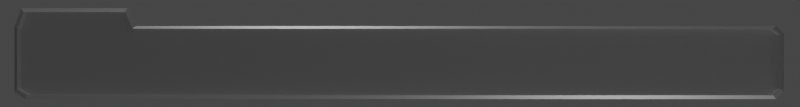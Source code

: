 # Source: imagem_mensagem_regra_UI.blend  (saved by Blender 3.2.14; exported with 4.5.12 LTS)
import bpy
from mathutils import Matrix  # noqa: F401  (used for matrix-valued properties, if any)

bpy.ops.wm.read_factory_settings(use_empty=True)
scene = bpy.context.scene
scene.name = 'Scene'

# ---- collections
col_collection = bpy.data.collections.new('Collection'); scene.collection.children.link(col_collection)

# ---- materials (node trees are filled in below, after node groups)
mat_material = bpy.data.materials.new('Material')
mat_material.alpha_threshold = 0.0
mat_material.use_transparent_shadow = False
mat_material.line_color = (0.0, 0.0, 0.0, 1.0)

# ---- material node trees
mat_material.use_nodes = True; mat_material.node_tree.nodes.clear()
_N = mat_material.node_tree.nodes; _L = mat_material.node_tree.links
n0 = _N.new('ShaderNodeOutputMaterial'); n0.name = 'Material Output'; n0.location = (300, 300)
n1 = _N.new('ShaderNodeBsdfPrincipled'); n1.name = 'Principled BSDF'; n1.location = (10, 300)
n1.distribution = 'GGX'
n1.subsurface_method = 'RANDOM_WALK_SKIN'
n1.inputs[0].default_value = (0.5382, 0.5382, 0.5382, 1.0)
n1.inputs[1].default_value = 0.4638
n1.inputs[2].default_value = 0.4
n1.inputs[3].default_value = 1.45
n1.inputs[13].default_value = 0.3551
n1.inputs[27].default_value = (0.0, 0.0, 0.0, 1.0)
n1.inputs[28].default_value = 1.0
_L.new(n1.outputs[0], n0.inputs[0])
n0.is_active_output = True

# ---- world
world_world = bpy.data.worlds.new('World'); scene.world = world_world
world_world.use_nodes = True; world_world.node_tree.nodes.clear()
_N = world_world.node_tree.nodes; _L = world_world.node_tree.links
n0 = _N.new('ShaderNodeOutputWorld'); n0.name = 'World Output'; n0.location = (300, 300)
n1 = _N.new('ShaderNodeBackground'); n1.name = 'Background'; n1.location = (10, 300)
n1.inputs[0].default_value = (0.05088, 0.05088, 0.05088, 1.0)
_L.new(n1.outputs[0], n0.inputs[0])
n0.is_active_output = True
world_world.color = (0.05088, 0.05088, 0.05088)
world_world.use_sun_shadow = False
world_world.sun_shadow_jitter_overblur = 0.0

# ---- cameras
cam_camera_001 = bpy.data.cameras.new('Camera.001')

# ---- lights
light_light = bpy.data.lights.new('Light', 'POINT')
light_light.transmission_factor = 0.0
light_light.use_shadow = False
light_light.energy = 1000.0
light_light.shadow_soft_size = 0.1
light_light.shadow_maximum_resolution = 0.012
light_light.use_absolute_resolution = True
light_light_001 = bpy.data.lights.new('Light.001', 'POINT')
light_light_001.transmission_factor = 0.0
light_light_001.use_shadow = False
light_light_001.energy = 500.0
light_light_001.shadow_soft_size = 0.1
light_light_001.shadow_maximum_resolution = 0.012
light_light_001.use_absolute_resolution = True

# ---- meshes
me_cube_001 = bpy.data.meshes.new('Cube.001')
me_cube_001.from_pydata([(-0.05779, -3.152, 0.2258), (0.05779, -3.152, 0.2258), (-0.05779, -2.161, -0.3702), (-0.05779, -2.161, 0.2258), (0.05779, -2.161, -0.3702), (0.05779, -2.161, 0.2258), (0.05779, -2.231, 0.3712), (0.05779, -3.097, 0.3712), (-0.05779, -3.097, 0.3712), (-0.05779, -2.231, 0.3712), (-0.05779, -3.069, -0.3702), (-0.05779, -3.152, -0.3127), (-0.05779, 3.136, -0.3127), (-0.05779, 3.069, -0.3702), (-0.05779, 3.069, 0.2258), (-0.05779, 3.136, 0.1684), (0.05779, -3.152, -0.3127), (0.05779, -3.069, -0.3702), (0.05779, 3.069, -0.3702), (0.05779, 3.136, -0.3127), (0.05779, 3.136, 0.1684), (0.05779, 3.069, 0.2258), (0.07753, -3.127, 0.2042), (0.07753, -3.073, 0.3397), (0.07753, -2.185, 0.2042), (0.07753, -2.185, -0.3391), (0.07753, -2.244, 0.3397), (0.07753, 3.106, -0.2888), (0.07753, 3.042, -0.3391), (0.07753, 3.042, 0.2042), (0.07753, 3.106, 0.1539), (0.07753, -3.046, -0.3391), (0.07753, -3.127, -0.2888), (0.07753, -3.123, 0.2035), (0.07753, -3.069, 0.3397), (0.07753, -2.184, 0.2035), (0.07753, -2.184, -0.3381), (0.07753, -2.243, 0.3397), (0.07753, 3.101, -0.2881), (0.07753, 3.037, -0.3381), (0.07753, 3.037, 0.2035), (0.07753, 3.101, 0.1534), (0.07753, -3.042, -0.3381), (0.07753, -3.123, -0.2881), (-0.01345, -3.123, 0.2035), (-0.01345, -3.069, 0.3397), (-0.01345, -2.184, 0.2035), (-0.01345, -2.184, -0.3381), (-0.01345, -2.243, 0.3397), (-0.01345, 3.101, -0.2881), (-0.01345, 3.037, -0.3381), (-0.01345, 3.037, 0.2035), (-0.01345, 3.101, 0.1534), (-0.01345, -3.042, -0.3381), (-0.01345, -3.123, -0.2881)], [], [(21, 14, 3, 5), (13, 18, 4, 2), (4, 18, 28, 25), (2, 4, 17, 10), (12, 15, 20, 19), (17, 4, 25, 31), (2, 3, 14, 15, 12, 13), (16, 1, 0, 11), (6, 9, 8, 7), (3, 0, 8, 9), (7, 8, 0, 1), (9, 6, 5, 3), (6, 7, 23, 26), (18, 13, 12, 19), (14, 21, 20, 15), (10, 17, 16, 11), (10, 11, 0, 3, 2), (24, 26, 37, 35), (30, 29, 40, 41), (31, 25, 36, 42), (7, 1, 22, 23), (20, 21, 29, 30), (16, 17, 31, 32), (18, 19, 27, 28), (19, 20, 30, 27), (1, 16, 32, 22), (5, 6, 26, 24), (21, 5, 24, 29), (33, 43, 54, 44), (36, 39, 50, 47), (37, 34, 45, 48), (27, 30, 41, 38), (23, 22, 33, 34), (32, 31, 42, 43), (26, 23, 34, 37), (25, 28, 39, 36), (22, 32, 43, 33), (28, 27, 38, 39), (29, 24, 35, 40), (50, 49, 52, 51, 46, 47), (47, 46, 44, 54, 53), (44, 46, 48, 45), (39, 38, 49, 50), (40, 35, 46, 51), (42, 36, 47, 53), (41, 40, 51, 52), (35, 37, 48, 46), (38, 41, 52, 49), (34, 33, 44, 45), (43, 42, 53, 54)])
_uv = me_cube_001.uv_layers.new(name='UVMap')
_uv.uv.foreach_set('vector', [0.625, 0.506, 0.875, 0.506, 0.875, 0.658, 0.625, 0.658, 0.125, 0.506, 0.375, 0.506, 0.375, 0.658, 0.125, 0.658, 0.375, 0.658, 0.375, 0.506, 0.375, 0.506, 0.375, 0.658, 0.125, 0.658, 0.375, 0.658, 0.375, 0.744, 0.125, 0.744, 0.4072, 0.25, 0.5928, 0.25, 0.5928, 0.5, 0.4072, 0.5, 0.375, 0.744, 0.375, 0.658, 0.375, 0.658, 0.375, 0.744, 0.375, 0.092, 0.625, 0.092, 0.625, 0.244, 0.5928, 0.25, 0.4072, 0.25, 0.375, 0.244, 0.4072, 0.75, 0.625, 0.75, 0.625, 1.0, 0.4072, 1.0, 0.625, 0.6652, 0.875, 0.6652, 0.875, 0.7428, 0.625, 0.7428, 0.625, 0.092, 0.625, 0.0, 0.625, 0.007202, 0.625, 0.0848, 0.625, 0.75, 0.625, 1.0, 0.625, 1.0, 0.625, 0.75, 0.875, 0.6652, 0.625, 0.6652, 0.625, 0.658, 0.875, 0.658, 0.625, 0.6652, 0.625, 0.7428, 0.625, 0.7428, 0.625, 0.6652, 0.375, 0.506, 0.125, 0.506, 0.125, 0.5, 0.375, 0.5, 0.625, 0.25, 0.625, 0.5, 0.5928, 0.5, 0.5928, 0.25, 0.125, 0.744, 0.375, 0.744, 0.375, 0.75, 0.125, 0.75, 0.375, 0.006005, 0.4072, 0.0, 0.625, 0.0, 0.625, 0.092, 0.375, 0.092, 0.625, 0.658, 0.625, 0.6652, 0.625, 0.6652, 0.625, 0.658, 0.5928, 0.5, 0.625, 0.5, 0.625, 0.5, 0.5928, 0.5, 0.375, 0.744, 0.375, 0.658, 0.375, 0.658, 0.375, 0.744, 0.625, 0.75, 0.625, 0.75, 0.625, 0.75, 0.625, 0.75, 0.5928, 0.5, 0.625, 0.5, 0.625, 0.5, 0.5928, 0.5, 0.375, 0.75, 0.375, 0.744, 0.375, 0.744, 0.375, 0.75, 0.375, 0.506, 0.375, 0.5, 0.375, 0.5, 0.375, 0.506, 0.4072, 0.5, 0.5928, 0.5, 0.5928, 0.5, 0.4072, 0.5, 0.625, 0.75, 0.4072, 0.75, 0.4072, 0.75, 0.625, 0.75, 0.625, 0.658, 0.625, 0.6652, 0.625, 0.6652, 0.625, 0.658, 0.625, 0.506, 0.625, 0.658, 0.625, 0.658, 0.625, 0.506, 0.625, 0.75, 0.4072, 0.75, 0.4072, 0.75, 0.625, 0.75, 0.375, 0.658, 0.375, 0.506, 0.375, 0.506, 0.375, 0.658, 0.625, 0.6652, 0.625, 0.7428, 0.625, 0.7428, 0.625, 0.6652, 0.4072, 0.5, 0.5928, 0.5, 0.5928, 0.5, 0.4072, 0.5, 0.625, 0.75, 0.625, 0.75, 0.625, 0.75, 0.625, 0.75, 0.375, 0.75, 0.375, 0.744, 0.375, 0.744, 0.375, 0.75, 0.625, 0.6652, 0.625, 0.7428, 0.625, 0.7428, 0.625, 0.6652, 0.375, 0.658, 0.375, 0.506, 0.375, 0.506, 0.375, 0.658, 0.625, 0.75, 0.4072, 0.75, 0.4072, 0.75, 0.625, 0.75, 0.375, 0.506, 0.375, 0.5, 0.375, 0.5, 0.375, 0.506, 0.625, 0.506, 0.625, 0.658, 0.625, 0.658, 0.625, 0.506, 0.375, 0.506, 0.4072, 0.5, 0.5928, 0.5, 0.625, 0.506, 0.625, 0.658, 0.375, 0.658, 0.375, 0.658, 0.625, 0.658, 0.625, 0.75, 0.4072, 0.75, 0.375, 0.744, 0.625, 0.75, 0.625, 0.658, 0.625, 0.6652, 0.625, 0.7428, 0.375, 0.506, 0.375, 0.5, 0.375, 0.5, 0.375, 0.506, 0.625, 0.506, 0.625, 0.658, 0.625, 0.658, 0.625, 0.506, 0.375, 0.744, 0.375, 0.658, 0.375, 0.658, 0.375, 0.744, 0.5928, 0.5, 0.625, 0.5, 0.625, 0.5, 0.5928, 0.5, 0.625, 0.658, 0.625, 0.6652, 0.625, 0.6652, 0.625, 0.658, 0.4072, 0.5, 0.5928, 0.5, 0.5928, 0.5, 0.4072, 0.5, 0.625, 0.75, 0.625, 0.75, 0.625, 0.75, 0.625, 0.75, 0.375, 0.75, 0.375, 0.744, 0.375, 0.744, 0.375, 0.75])
me_cube_001.materials.append(mat_material)
me_cube_001.update()

# ---- objects
ob_light_sup = bpy.data.objects.new('Light sup', light_light)
ob_light_inf = bpy.data.objects.new('Light inf', light_light_001)
ob_camera = bpy.data.objects.new('Camera', cam_camera_001)
ob_cube = bpy.data.objects.new('Cube', me_cube_001)

# ---- transforms, parenting, visibility, modifiers, constraints
ob_light_sup.location = (1.068, -1.781, 12.94)
ob_light_sup.rotation_euler = (0.6503, 0.05522, 1.866)
ob_light_sup.lock_rotations_4d = False
ob_light_sup.empty_display_type = 'ARROWS'
ob_light_sup.color = (0.0, 0.0, 0.0, 0.0)
ob_light_sup.lineart.crease_threshold = 0.0
ob_light_inf.location = (2.273, 3.416, -8.642)
ob_light_inf.rotation_euler = (0.6503, 0.05522, 1.866)
ob_light_inf.lock_rotations_4d = False
ob_light_inf.empty_display_type = 'ARROWS'
ob_light_inf.color = (0.0, 0.0, 0.0, 0.0)
ob_light_inf.lineart.crease_threshold = 0.0
ob_camera.location = (9.137, 0.0, 0.0)
ob_camera.rotation_euler = (1.571, -0.0, 1.571)
ob_cube.location = (0.0, 0.0, 0.0)

# ---- collection membership
col_collection.objects.link(ob_light_sup)
col_collection.objects.link(ob_light_inf)
col_collection.objects.link(ob_camera)
col_collection.objects.link(ob_cube)

# ---- scene / render settings (as saved in the file)
scene.camera = ob_camera
scene.frame_start = 1; scene.frame_end = 250; scene.frame_set(1)
scene.render.engine = 'BLENDER_EEVEE_NEXT'
scene.render.resolution_x = 1500
scene.render.resolution_y = 200
scene.render.film_transparent = True
scene.cycles.sampling_pattern = 'TABULATED_SOBOL'
scene.cycles.use_light_tree = False
scene.view_settings.view_transform = 'Filmic'
bpy.context.view_layer.update()
